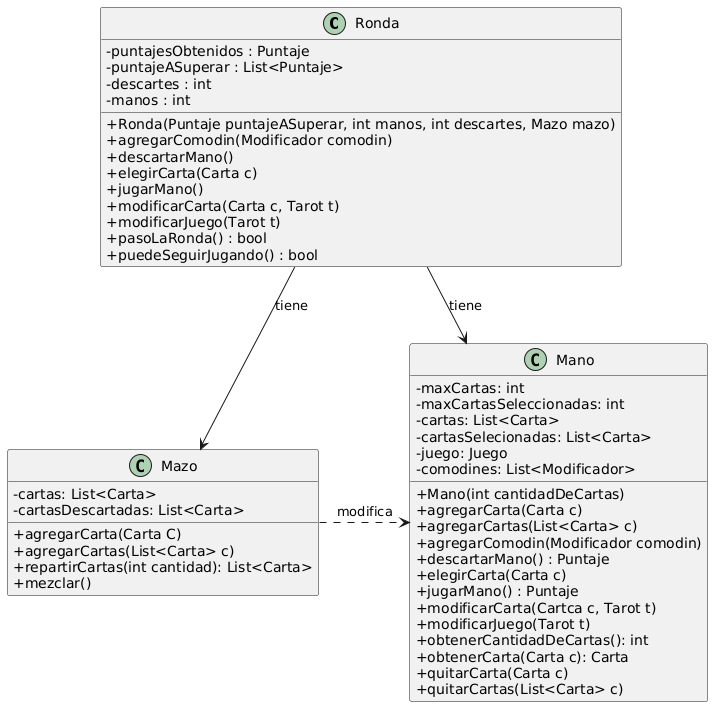

The diagram above was rendered by PlantUML. Its source (embedded in the PNG):
@startuml
skinparam classAttributeIconSize 0

class Ronda{
-puntajesObtenidos : Puntaje
-puntajeASuperar : List<Puntaje>
-descartes : int
- manos : int
+Ronda(Puntaje puntajeASuperar, int manos, int descartes, Mazo mazo)
+agregarComodin(Modificador comodin)
+descartarMano()
+elegirCarta(Carta c)
+jugarMano()
+modificarCarta(Carta c, Tarot t)
+modificarJuego(Tarot t)
+pasoLaRonda() : bool
+puedeSeguirJugando() : bool
}

class Mazo {
-cartas: List<Carta>
-cartasDescartadas: List<Carta>
+agregarCarta(Carta C)
+agregarCartas(List<Carta> c)
+repartirCartas(int cantidad): List<Carta>
+mezclar()
}

class Mano {
-maxCartas: int
-maxCartasSeleccionadas: int
-cartas: List<Carta>
-cartasSelecionadas: List<Carta>
-juego: Juego
-comodines: List<Modificador>
+Mano(int cantidadDeCartas)
+agregarCarta(Carta c)
+agregarCartas(List<Carta> c)
+agregarComodin(Modificador comodin)
+descartarMano() : Puntaje
+elegirCarta(Carta c)
+jugarMano() : Puntaje
+modificarCarta(Cartca c, Tarot t)
+modificarJuego(Tarot t)
+obtenerCantidadDeCartas(): int
+obtenerCarta(Carta c): Carta
+quitarCarta(Carta c)
+quitarCartas(List<Carta> c)
}

Ronda --> Mano : tiene
Ronda --> Mazo : tiene
Mazo .right.> Mano : modifica
@enduml